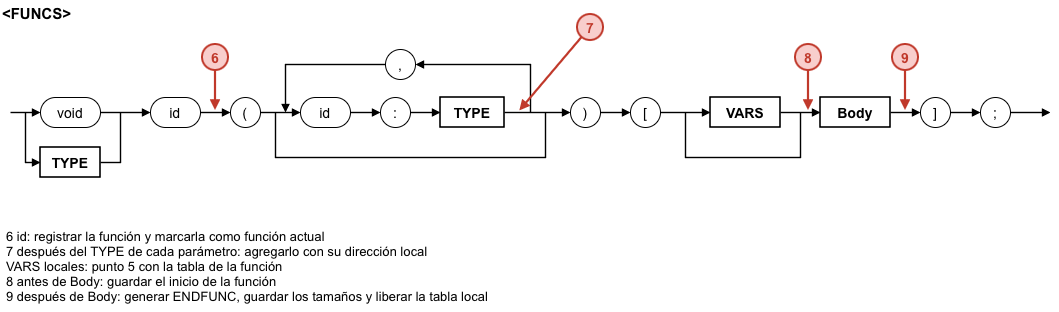

The diagram above was exported from draw.io. Its source (the exported page's mxGraphModel, read from the mxfile embedded in the PNG):
<mxGraphModel dx="1109" dy="716" grid="1" gridSize="10" guides="1" tooltips="1" connect="1" arrows="1" fold="1" page="1" pageScale="1" pageWidth="1169" pageHeight="827" math="0" shadow="0">
  <root>
    <mxCell id="0" />
    <mxCell id="1" parent="0" />
    <mxCell id="c60" parent="1" style="text;html=0;fillColor=none;strokeColor=none;fontColor=#000000;fontStyle=1;fontSize=15;align=left;verticalAlign=middle;fontFamily=Arial;" value="&lt;FUNCS&gt;" vertex="1">
      <mxGeometry height="24" width="200" x="10" y="8" as="geometry" />
    </mxCell>
    <mxCell id="c61" edge="1" parent="1" style="endArrow=block;endFill=1;endSize=5;html=1;rounded=0;strokeColor=#000000;strokeWidth=1.4;">
      <mxGeometry relative="1" as="geometry">
        <mxPoint x="20" y="120" as="sourcePoint" />
        <mxPoint x="50" y="120" as="targetPoint" />
      </mxGeometry>
    </mxCell>
    <mxCell id="c62" edge="1" parent="1" style="endArrow=block;endFill=1;endSize=5;html=1;rounded=0;strokeColor=#000000;strokeWidth=1.4;">
      <mxGeometry relative="1" as="geometry">
        <Array as="points">
          <mxPoint x="35" y="170" />
        </Array>
        <mxPoint x="35" y="120" as="sourcePoint" />
        <mxPoint x="50" y="170" as="targetPoint" />
      </mxGeometry>
    </mxCell>
    <mxCell id="c63" edge="1" parent="1" style="endArrow=block;endFill=1;endSize=5;html=1;rounded=0;strokeColor=#000000;strokeWidth=1.4;">
      <mxGeometry relative="1" as="geometry">
        <mxPoint x="110" y="120" as="sourcePoint" />
        <mxPoint x="160" y="120" as="targetPoint" />
      </mxGeometry>
    </mxCell>
    <mxCell id="c64" edge="1" parent="1" style="endArrow=none;html=1;rounded=0;strokeColor=#000000;strokeWidth=1.4;">
      <mxGeometry relative="1" as="geometry">
        <Array as="points">
          <mxPoint x="130" y="170" />
        </Array>
        <mxPoint x="110" y="170" as="sourcePoint" />
        <mxPoint x="130" y="120" as="targetPoint" />
      </mxGeometry>
    </mxCell>
    <mxCell id="c65" edge="1" parent="1" style="endArrow=block;endFill=1;endSize=5;html=1;rounded=0;strokeColor=#000000;strokeWidth=1.4;">
      <mxGeometry relative="1" as="geometry">
        <mxPoint x="210" y="120" as="sourcePoint" />
        <mxPoint x="240" y="120" as="targetPoint" />
      </mxGeometry>
    </mxCell>
    <mxCell id="c66" edge="1" parent="1" style="endArrow=block;endFill=1;endSize=5;html=1;rounded=0;strokeColor=#000000;strokeWidth=1.4;">
      <mxGeometry relative="1" as="geometry">
        <mxPoint x="270" y="120" as="sourcePoint" />
        <mxPoint x="310" y="120" as="targetPoint" />
      </mxGeometry>
    </mxCell>
    <mxCell id="c67" edge="1" parent="1" style="endArrow=block;endFill=1;endSize=5;html=1;rounded=0;strokeColor=#000000;strokeWidth=1.4;">
      <mxGeometry relative="1" as="geometry">
        <mxPoint x="360" y="120" as="sourcePoint" />
        <mxPoint x="390" y="120" as="targetPoint" />
      </mxGeometry>
    </mxCell>
    <mxCell id="c68" edge="1" parent="1" style="endArrow=block;endFill=1;endSize=5;html=1;rounded=0;strokeColor=#000000;strokeWidth=1.4;">
      <mxGeometry relative="1" as="geometry">
        <mxPoint x="420" y="120" as="sourcePoint" />
        <mxPoint x="450" y="120" as="targetPoint" />
      </mxGeometry>
    </mxCell>
    <mxCell id="c69" edge="1" parent="1" style="endArrow=block;endFill=1;endSize=5;html=1;rounded=0;strokeColor=#000000;strokeWidth=1.4;">
      <mxGeometry relative="1" as="geometry">
        <mxPoint x="514" y="120" as="sourcePoint" />
        <mxPoint x="580" y="120" as="targetPoint" />
      </mxGeometry>
    </mxCell>
    <mxCell id="c70" edge="1" parent="1" style="endArrow=block;endFill=1;endSize=5;html=1;rounded=0;strokeColor=#000000;strokeWidth=1.4;">
      <mxGeometry relative="1" as="geometry">
        <Array as="points">
          <mxPoint x="540" y="72" />
        </Array>
        <mxPoint x="540" y="120" as="sourcePoint" />
        <mxPoint x="425" y="72" as="targetPoint" />
      </mxGeometry>
    </mxCell>
    <mxCell id="c71" edge="1" parent="1" style="endArrow=block;endFill=1;endSize=5;html=1;rounded=0;strokeColor=#000000;strokeWidth=1.4;">
      <mxGeometry relative="1" as="geometry">
        <Array as="points">
          <mxPoint x="295" y="72" />
        </Array>
        <mxPoint x="395" y="72" as="sourcePoint" />
        <mxPoint x="295" y="120" as="targetPoint" />
      </mxGeometry>
    </mxCell>
    <mxCell id="c72" edge="1" parent="1" style="endArrow=none;html=1;rounded=0;strokeColor=#000000;strokeWidth=1.4;">
      <mxGeometry relative="1" as="geometry">
        <Array as="points">
          <mxPoint x="285" y="165" />
          <mxPoint x="555" y="165" />
        </Array>
        <mxPoint x="285" y="120" as="sourcePoint" />
        <mxPoint x="555" y="120" as="targetPoint" />
      </mxGeometry>
    </mxCell>
    <mxCell id="c73" edge="1" parent="1" style="endArrow=block;endFill=1;endSize=5;html=1;rounded=0;strokeColor=#000000;strokeWidth=1.4;">
      <mxGeometry relative="1" as="geometry">
        <mxPoint x="610" y="120" as="sourcePoint" />
        <mxPoint x="640" y="120" as="targetPoint" />
      </mxGeometry>
    </mxCell>
    <mxCell id="c74" edge="1" parent="1" style="endArrow=block;endFill=1;endSize=5;html=1;rounded=0;strokeColor=#000000;strokeWidth=1.4;">
      <mxGeometry relative="1" as="geometry">
        <mxPoint x="670" y="120" as="sourcePoint" />
        <mxPoint x="720" y="120" as="targetPoint" />
      </mxGeometry>
    </mxCell>
    <mxCell id="c75" edge="1" parent="1" style="endArrow=block;endFill=1;endSize=5;html=1;rounded=0;strokeColor=#000000;strokeWidth=1.4;">
      <mxGeometry relative="1" as="geometry">
        <mxPoint x="790" y="120" as="sourcePoint" />
        <mxPoint x="830" y="120" as="targetPoint" />
      </mxGeometry>
    </mxCell>
    <mxCell id="c76" edge="1" parent="1" style="endArrow=block;endFill=1;endSize=5;html=1;rounded=0;strokeColor=#000000;strokeWidth=1.4;">
      <mxGeometry relative="1" as="geometry">
        <mxPoint x="900" y="120" as="sourcePoint" />
        <mxPoint x="930" y="120" as="targetPoint" />
      </mxGeometry>
    </mxCell>
    <mxCell id="c77" edge="1" parent="1" style="endArrow=block;endFill=1;endSize=5;html=1;rounded=0;strokeColor=#000000;strokeWidth=1.4;">
      <mxGeometry relative="1" as="geometry">
        <mxPoint x="960" y="120" as="sourcePoint" />
        <mxPoint x="990" y="120" as="targetPoint" />
      </mxGeometry>
    </mxCell>
    <mxCell id="c78" edge="1" parent="1" style="endArrow=block;endFill=1;endSize=5;html=1;rounded=0;strokeColor=#000000;strokeWidth=1.4;">
      <mxGeometry relative="1" as="geometry">
        <mxPoint x="1020" y="120" as="sourcePoint" />
        <mxPoint x="1060" y="120" as="targetPoint" />
      </mxGeometry>
    </mxCell>
    <mxCell id="c79" edge="1" parent="1" style="endArrow=none;html=1;rounded=0;strokeColor=#000000;strokeWidth=1.4;">
      <mxGeometry relative="1" as="geometry">
        <Array as="points">
          <mxPoint x="695" y="165" />
          <mxPoint x="810" y="165" />
        </Array>
        <mxPoint x="695" y="120" as="sourcePoint" />
        <mxPoint x="810" y="120" as="targetPoint" />
      </mxGeometry>
    </mxCell>
    <mxCell id="c80" parent="1" style="rounded=1;arcSize=50;whiteSpace=wrap;html=1;fillColor=#FFFFFF;strokeColor=#000000;fontColor=#000000;fontFamily=Arial;fontSize=14;" value="void" vertex="1">
      <mxGeometry height="30" width="60" x="50" y="105" as="geometry" />
    </mxCell>
    <mxCell id="c81" parent="1" style="rounded=0;whiteSpace=wrap;html=1;fillColor=#FFFFFF;strokeColor=#000000;strokeWidth=1.6;fontColor=#000000;fontFamily=Arial;fontSize=14;fontStyle=1;" value="TYPE" vertex="1">
      <mxGeometry height="30" width="60" x="50" y="155" as="geometry" />
    </mxCell>
    <mxCell id="c82" parent="1" style="rounded=1;arcSize=50;whiteSpace=wrap;html=1;fillColor=#FFFFFF;strokeColor=#000000;fontColor=#000000;fontFamily=Arial;fontSize=14;" value="id" vertex="1">
      <mxGeometry height="30" width="50" x="160" y="105" as="geometry" />
    </mxCell>
    <mxCell id="c83" parent="1" style="rounded=1;arcSize=50;whiteSpace=wrap;html=1;fillColor=#FFFFFF;strokeColor=#000000;fontColor=#000000;fontFamily=Arial;fontSize=14;" value="(" vertex="1">
      <mxGeometry height="30" width="30" x="240" y="105" as="geometry" />
    </mxCell>
    <mxCell id="c84" parent="1" style="rounded=1;arcSize=50;whiteSpace=wrap;html=1;fillColor=#FFFFFF;strokeColor=#000000;fontColor=#000000;fontFamily=Arial;fontSize=14;" value="id" vertex="1">
      <mxGeometry height="30" width="50" x="310" y="105" as="geometry" />
    </mxCell>
    <mxCell id="c85" parent="1" style="rounded=1;arcSize=50;whiteSpace=wrap;html=1;fillColor=#FFFFFF;strokeColor=#000000;fontColor=#000000;fontFamily=Arial;fontSize=14;" value=":" vertex="1">
      <mxGeometry height="30" width="30" x="390" y="105" as="geometry" />
    </mxCell>
    <mxCell id="c86" parent="1" style="rounded=0;whiteSpace=wrap;html=1;fillColor=#FFFFFF;strokeColor=#000000;strokeWidth=1.6;fontColor=#000000;fontFamily=Arial;fontSize=14;fontStyle=1;" value="TYPE" vertex="1">
      <mxGeometry height="30" width="64" x="450" y="105" as="geometry" />
    </mxCell>
    <mxCell id="c87" parent="1" style="rounded=1;arcSize=50;whiteSpace=wrap;html=1;fillColor=#FFFFFF;strokeColor=#000000;fontColor=#000000;fontFamily=Arial;fontSize=14;" value="," vertex="1">
      <mxGeometry height="30" width="30" x="395" y="57" as="geometry" />
    </mxCell>
    <mxCell id="c88" parent="1" style="rounded=1;arcSize=50;whiteSpace=wrap;html=1;fillColor=#FFFFFF;strokeColor=#000000;fontColor=#000000;fontFamily=Arial;fontSize=14;" value=")" vertex="1">
      <mxGeometry height="30" width="30" x="580" y="105" as="geometry" />
    </mxCell>
    <mxCell id="c89" parent="1" style="rounded=1;arcSize=50;whiteSpace=wrap;html=1;fillColor=#FFFFFF;strokeColor=#000000;fontColor=#000000;fontFamily=Arial;fontSize=14;" value="[" vertex="1">
      <mxGeometry height="30" width="30" x="640" y="105" as="geometry" />
    </mxCell>
    <mxCell id="c90" parent="1" style="rounded=0;whiteSpace=wrap;html=1;fillColor=#FFFFFF;strokeColor=#000000;strokeWidth=1.6;fontColor=#000000;fontFamily=Arial;fontSize=14;fontStyle=1;" value="VARS" vertex="1">
      <mxGeometry height="30" width="70" x="720" y="105" as="geometry" />
    </mxCell>
    <mxCell id="c91" parent="1" style="rounded=0;whiteSpace=wrap;html=1;fillColor=#FFFFFF;strokeColor=#000000;strokeWidth=1.6;fontColor=#000000;fontFamily=Arial;fontSize=14;fontStyle=1;" value="Body" vertex="1">
      <mxGeometry height="30" width="70" x="830" y="105" as="geometry" />
    </mxCell>
    <mxCell id="c92" parent="1" style="rounded=1;arcSize=50;whiteSpace=wrap;html=1;fillColor=#FFFFFF;strokeColor=#000000;fontColor=#000000;fontFamily=Arial;fontSize=14;" value="]" vertex="1">
      <mxGeometry height="30" width="30" x="930" y="105" as="geometry" />
    </mxCell>
    <mxCell id="c93" parent="1" style="rounded=1;arcSize=50;whiteSpace=wrap;html=1;fillColor=#FFFFFF;strokeColor=#000000;fontColor=#000000;fontFamily=Arial;fontSize=14;" value=";" vertex="1">
      <mxGeometry height="30" width="30" x="990" y="105" as="geometry" />
    </mxCell>
    <mxCell id="c94" edge="1" parent="1" style="endArrow=block;endFill=1;endSize=5;html=1;rounded=0;strokeColor=#C0392B;strokeWidth=2.2;">
      <mxGeometry relative="1" as="geometry">
        <mxPoint x="225" y="78" as="sourcePoint" />
        <mxPoint x="225" y="118" as="targetPoint" />
      </mxGeometry>
    </mxCell>
    <mxCell id="c95" parent="1" style="ellipse;shape=ellipse;perimeter=ellipsePerimeter;whiteSpace=wrap;html=1;aspect=fixed;fillColor=#F8CECC;strokeColor=#C0392B;strokeWidth=2;fontColor=#C0392B;fontStyle=1;fontSize=14;fontFamily=Arial;" value="6" vertex="1">
      <mxGeometry height="26" width="26" x="212" y="52" as="geometry" />
    </mxCell>
    <mxCell id="c96" edge="1" parent="1" style="endArrow=block;endFill=1;endSize=5;html=1;rounded=0;strokeColor=#C0392B;strokeWidth=2.2;">
      <mxGeometry relative="1" as="geometry">
        <mxPoint x="591.597520598929" y="44.91959373737544" as="sourcePoint" />
        <mxPoint x="529.2926891386263" y="118.47390865578839" as="targetPoint" />
      </mxGeometry>
    </mxCell>
    <mxCell id="c97" parent="1" style="ellipse;shape=ellipse;perimeter=ellipsePerimeter;whiteSpace=wrap;html=1;aspect=fixed;fillColor=#F8CECC;strokeColor=#C0392B;strokeWidth=2;fontColor=#C0392B;fontStyle=1;fontSize=14;fontFamily=Arial;" value="7" vertex="1">
      <mxGeometry height="26" width="26" x="587" y="22" as="geometry" />
    </mxCell>
    <mxCell id="c98" edge="1" parent="1" style="endArrow=block;endFill=1;endSize=5;html=1;rounded=0;strokeColor=#C0392B;strokeWidth=2.2;">
      <mxGeometry relative="1" as="geometry">
        <mxPoint x="818" y="78" as="sourcePoint" />
        <mxPoint x="818" y="118" as="targetPoint" />
      </mxGeometry>
    </mxCell>
    <mxCell id="c99" parent="1" style="ellipse;shape=ellipse;perimeter=ellipsePerimeter;whiteSpace=wrap;html=1;aspect=fixed;fillColor=#F8CECC;strokeColor=#C0392B;strokeWidth=2;fontColor=#C0392B;fontStyle=1;fontSize=14;fontFamily=Arial;" value="8" vertex="1">
      <mxGeometry height="26" width="26" x="805" y="52" as="geometry" />
    </mxCell>
    <mxCell id="c100" edge="1" parent="1" style="endArrow=block;endFill=1;endSize=5;html=1;rounded=0;strokeColor=#C0392B;strokeWidth=2.2;">
      <mxGeometry relative="1" as="geometry">
        <mxPoint x="915" y="78" as="sourcePoint" />
        <mxPoint x="915" y="118" as="targetPoint" />
      </mxGeometry>
    </mxCell>
    <mxCell id="c101" parent="1" style="ellipse;shape=ellipse;perimeter=ellipsePerimeter;whiteSpace=wrap;html=1;aspect=fixed;fillColor=#F8CECC;strokeColor=#C0392B;strokeWidth=2;fontColor=#C0392B;fontStyle=1;fontSize=14;fontFamily=Arial;" value="9" vertex="1">
      <mxGeometry height="26" width="26" x="902" y="52" as="geometry" />
    </mxCell>
    <mxCell id="c102" parent="1" style="text;html=0;whiteSpace=wrap;fillColor=none;strokeColor=none;fontColor=#000000;align=left;verticalAlign=top;fontFamily=Arial;fontSize=13;spacingLeft=4;" value="6  id: registrar la función y marcarla como función actual&#10;7  después del TYPE de cada parámetro: agregarlo con su dirección local&#10;   VARS locales: punto 5 con la tabla de la función&#10;8  antes de Body: guardar el inicio de la función&#10;9  después de Body: generar ENDFUNC, guardar los tamaños y liberar la tabla local" vertex="1">
      <mxGeometry height="90" width="530" x="10" y="230" as="geometry" />
    </mxCell>
  </root>
</mxGraphModel>